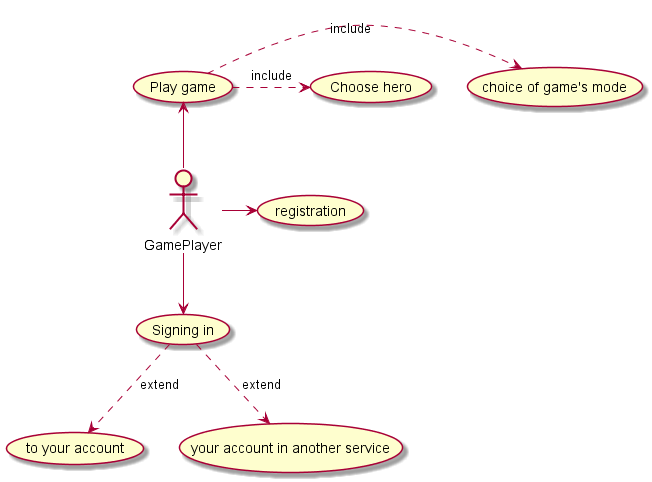

The diagram above was rendered by PlantUML. Its source (embedded in the PNG):
@startuml
actor GamePlayer

GamePlayer -up-> (Play game) 
GamePlayer -down-> (Signing in )
GamePlayer  -right-> (registration) 


(Play game) .right.> (choice of game's mode ):include
(Play game) .> (Choose hero):include

(Signing in ) .down.> (to your account) :extend

(Signing in ) .down.> (your account in another service) :extend




@enduml